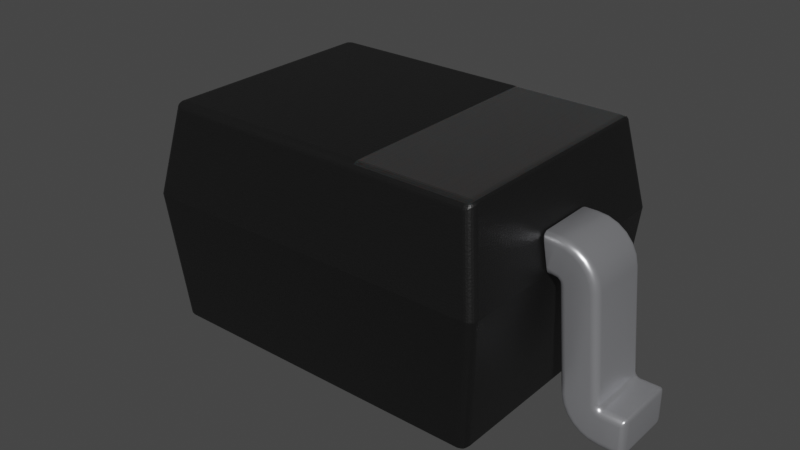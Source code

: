 # Source: SOD323.blend  (saved by Blender 4.1.23; exported with 4.5.12 LTS)
import bpy
from mathutils import Matrix  # noqa: F401  (used for matrix-valued properties, if any)

bpy.ops.wm.read_factory_settings(use_empty=True)
scene = bpy.context.scene
scene.name = 'Scene'

# ---- collections
col_collection = bpy.data.collections.new('Collection'); scene.collection.children.link(col_collection)

# ---- materials (node trees are filled in below, after node groups)
mat_metal_pins = bpy.data.materials.new('metal_pins')
mat_metal_pins.preview_render_type = 'CUBE'
mat_plastic_chip = bpy.data.materials.new('plastic_chip')
mat_plastic_chip.preview_render_type = 'CUBE'
mat_black_markings = bpy.data.materials.new('black_markings')
mat_black_markings.preview_render_type = 'FLAT'

# ---- node groups
ng_auto_smooth = bpy.data.node_groups.new('Auto Smooth', 'GeometryNodeTree')
_s = ng_auto_smooth.interface.new_socket(name='Geometry', in_out='OUTPUT', socket_type='NodeSocketGeometry')
_s = ng_auto_smooth.interface.new_socket(name='Geometry', in_out='INPUT', socket_type='NodeSocketGeometry')
_s = ng_auto_smooth.interface.new_socket(name='Angle', in_out='INPUT', socket_type='NodeSocketFloat')
_s.subtype = 'ANGLE'
_s.min_value = 0.0
_s.max_value = 3.142
ng_auto_smooth.is_modifier = True
_N = ng_auto_smooth.nodes; _L = ng_auto_smooth.links
n0 = _N.new('NodeGroupOutput'); n0.name = 'Group Output'; n0.location = (480, -100)
n1 = _N.new('NodeGroupInput'); n1.name = 'Group Input'; n1.location = (-420, -300)
n2 = _N.new('NodeGroupInput'); n2.name = 'Group Input.001'; n2.location = (-60, -100)
n3 = _N.new('GeometryNodeSetShadeSmooth'); n3.name = 'Set Shade Smooth'; n3.location = (120, -100)
n3.domain = 'EDGE'
n4 = _N.new('GeometryNodeSetShadeSmooth'); n4.name = 'Set Shade Smooth.001'; n4.location = (300, -100)
n5 = _N.new('GeometryNodeInputMeshEdgeAngle'); n5.name = 'Edge Angle'; n5.location = (-420, -220)
n6 = _N.new('GeometryNodeInputEdgeSmooth'); n6.name = 'Is Edge Smooth'; n6.location = (-60, -160)
n7 = _N.new('GeometryNodeInputShadeSmooth'); n7.name = 'Is Face Smooth'; n7.location = (-240, -340)
n8 = _N.new('FunctionNodeBooleanMath'); n8.name = 'Boolean Math'; n8.location = (-60, -220)
n9 = _N.new('FunctionNodeCompare'); n9.name = 'Compare'; n9.location = (-240, -180)
n9.operation = 'LESS_EQUAL'
_L.new(n5.outputs[0], n9.inputs[0])
_L.new(n4.outputs[0], n0.inputs[0])
_L.new(n1.outputs[1], n9.inputs[1])
_L.new(n9.outputs[0], n8.inputs[0])
_L.new(n7.outputs[0], n8.inputs[1])
_L.new(n2.outputs[0], n3.inputs[0])
_L.new(n6.outputs[0], n3.inputs[1])
_L.new(n3.outputs[0], n4.inputs[0])
_L.new(n8.outputs[0], n3.inputs[2])
n0.is_active_output = True

# ---- material node trees
mat_metal_pins.use_nodes = True; mat_metal_pins.node_tree.nodes.clear()
_N = mat_metal_pins.node_tree.nodes; _L = mat_metal_pins.node_tree.links
n0 = _N.new('ShaderNodeMapping'); n0.name = 'Mapping'; n0.location = (-1447, -91)
n0.inputs[3].default_value = (4.8, 1.2, 1.1)
n1 = _N.new('ShaderNodeBsdfPrincipled'); n1.name = 'Principled BSDF'; n1.location = (-560, 254)
n1.distribution = 'GGX'
n1.subsurface_method = 'BURLEY'
n1.inputs[1].default_value = 0.7818
n1.inputs[2].default_value = 0.2886
n1.inputs[3].default_value = 1.45
n1.inputs[13].default_value = 0.0
n1.inputs[27].default_value = (0.0, 0.0, 0.0, 1.0)
n1.inputs[28].default_value = 1.0
n2 = _N.new('ShaderNodeOutputMaterial'); n2.name = 'Material Output.002'; n2.location = (-205, 253)
n2.width = 213
n3 = _N.new('ShaderNodeTexNoise'); n3.name = 'Noise Texture.002'; n3.location = (-1228, -73)
n3.inputs[2].default_value = 0.1
n3.inputs[3].default_value = 7.0
n3.inputs[4].default_value = 0.6
n3.inputs[8].default_value = 0.4
n4 = _N.new('ShaderNodeTexCoord'); n4.name = 'Texture Coordinate'; n4.location = (-1636, -116)
n5 = _N.new('ShaderNodeMix'); n5.name = 'Mix.001'; n5.location = (-921, 45)
n5.data_type = 'RGBA'
n5.inputs[6].default_value = (0.9398, 0.9547, 1.0, 1.0)
n5.inputs[7].default_value = (0.13, 0.1259, 0.1359, 1.0)
n6 = _N.new('ShaderNodeBump'); n6.name = 'Bump.001'; n6.location = (-1001, -227)
n6.inputs[0].default_value = 0.05
n6.inputs[1].default_value = 0.01
n6.inputs[2].default_value = 1.0
_L.new(n1.outputs[0], n2.inputs[0])
_L.new(n3.outputs[0], n6.inputs[3])
_L.new(n0.outputs[0], n3.inputs[0])
_L.new(n3.outputs[0], n5.inputs[0])
_L.new(n4.outputs[3], n0.inputs[0])
_L.new(n5.outputs[2], n1.inputs[0])
_L.new(n6.outputs[0], n1.inputs[5])
n2.is_active_output = True
mat_plastic_chip.use_nodes = True; mat_plastic_chip.node_tree.nodes.clear()
_N = mat_plastic_chip.node_tree.nodes; _L = mat_plastic_chip.node_tree.links
n0 = _N.new('ShaderNodeBsdfPrincipled'); n0.name = 'Principled BSDF'; n0.location = (10, 300)
n0.distribution = 'GGX'
n0.subsurface_method = 'BURLEY'
n0.inputs[0].default_value = (0.009312, 0.009312, 0.009312, 1.0)
n0.inputs[1].default_value = 0.1372
n0.inputs[2].default_value = 0.3706
n0.inputs[3].default_value = 1.45
n0.inputs[27].default_value = (0.0, 0.0, 0.0, 1.0)
n0.inputs[28].default_value = 1.0
n1 = _N.new('ShaderNodeOutputMaterial'); n1.name = 'Material Output'; n1.location = (300, 300)
n2 = _N.new('ShaderNodeTexNoise'); n2.name = 'Noise Texture'; n2.location = (-893, 54)
n2.inputs[2].default_value = 200.0
n2.inputs[3].default_value = 3.6
n2.inputs[4].default_value = 0.8375
n3 = _N.new('ShaderNodeBump'); n3.name = 'Bump'; n3.location = (-604, -53)
n3.inputs[0].default_value = 0.08
n3.inputs[1].default_value = 1.0
n3.inputs[2].default_value = 1.0
_L.new(n0.outputs[0], n1.inputs[0])
_L.new(n2.outputs[0], n3.inputs[3])
_L.new(n3.outputs[0], n0.inputs[5])
n1.is_active_output = True
mat_black_markings.use_nodes = True; mat_black_markings.node_tree.nodes.clear()
_N = mat_black_markings.node_tree.nodes; _L = mat_black_markings.node_tree.links
n0 = _N.new('ShaderNodeMapping'); n0.name = 'Mapping'; n0.location = (-1010, 265)
n0.inputs[3].default_value = (3.0, 1.0, 1.0)
n1 = _N.new('ShaderNodeBsdfPrincipled'); n1.name = 'Principled BSDF'; n1.location = (-34, 272)
n1.distribution = 'GGX'
n1.subsurface_method = 'BURLEY'
n1.inputs[1].default_value = 0.02
n1.inputs[2].default_value = 0.4636
n1.inputs[3].default_value = 1.4
n1.inputs[8].default_value = 1.0
n1.inputs[10].default_value = 0.3682
n1.inputs[13].default_value = 0.6591
n1.inputs[18].default_value = 0.2318
n1.inputs[20].default_value = 0.6709
n1.inputs[24].default_value = 0.1191
n1.inputs[27].default_value = (0.0, 0.0, 0.0, 1.0)
n1.inputs[28].default_value = 1.0
n2 = _N.new('ShaderNodeOutputMaterial'); n2.name = 'Material Output'; n2.location = (300, 300)
n3 = _N.new('ShaderNodeTexNoise'); n3.name = 'Noise Texture'; n3.location = (-662, 176)
n3.inputs[2].default_value = 88.0
n3.inputs[3].default_value = 10.8
n3.inputs[4].default_value = 0.9167
n3.inputs[8].default_value = 1.6
n4 = _N.new('ShaderNodeTexCoord'); n4.name = 'Texture Coordinate'; n4.location = (-1250, 180)
n5 = _N.new('ShaderNodeBump'); n5.name = 'Bump'; n5.location = (-376, -99)
n5.inputs[0].default_value = 0.05
n5.inputs[1].default_value = 1.0
n5.inputs[2].default_value = 1.0
n6 = _N.new('ShaderNodeValToRGB'); n6.name = 'ColorRamp'; n6.location = (-354, 186)
while len(n6.color_ramp.elements) > 1: n6.color_ramp.elements.remove(n6.color_ramp.elements[-1])
n6.color_ramp.elements[0].position = 0.0; n6.color_ramp.elements[0].color = (0.0, 0.0, 0.0, 1.0)
_e = n6.color_ramp.elements.new(1.0); _e.color = (0.0, 0.0, 0.0, 1.0)
n7 = _N.new('ShaderNodeMix'); n7.name = 'Mix'; n7.location = (-204, 152)
n7.data_type = 'RGBA'
n7.inputs[0].default_value = 0.3682
n7.inputs[7].default_value = (0.03754, 0.03754, 0.03754, 1.0)
_L.new(n3.outputs[0], n6.inputs[0])
_L.new(n1.outputs[0], n2.inputs[0])
_L.new(n4.outputs[2], n0.inputs[0])
_L.new(n0.outputs[0], n3.inputs[0])
_L.new(n3.outputs[0], n5.inputs[3])
_L.new(n5.outputs[0], n1.inputs[5])
_L.new(n6.outputs[0], n7.inputs[6])
_L.new(n7.outputs[2], n1.inputs[0])
n2.is_active_output = True

# ---- world
world_world = bpy.data.worlds.new('World'); scene.world = world_world
world_world.use_nodes = True; world_world.node_tree.nodes.clear()
_N = world_world.node_tree.nodes; _L = world_world.node_tree.links
n0 = _N.new('ShaderNodeOutputWorld'); n0.name = 'World Output'; n0.location = (300, 300)
n1 = _N.new('ShaderNodeBackground'); n1.name = 'Background'; n1.location = (10, 300)
n1.inputs[0].default_value = (0.05088, 0.05088, 0.05088, 1.0)
_L.new(n1.outputs[0], n0.inputs[0])
n0.is_active_output = True
world_world.color = (0.05088, 0.05088, 0.05088)
world_world.use_sun_shadow = False
world_world.sun_shadow_jitter_overblur = 0.0

# ---- meshes
me_shape_9_indexedfaceset_013 = bpy.data.meshes.new('SHAPE_9_IndexedFaceSet.013')
me_shape_9_indexedfaceset_013.from_pydata([(-0.3225, 0.3346, 0.06398), (-0.3225, 0.3346, -0.06398), (-0.3494, 0.3346, 0.06398), (-0.3494, 0.3346, -0.06398), (-0.386, 0.3254, -0.06398), (-0.4015, 0.3144, -0.06398), (-0.4138, 0.2999, -0.06398), (-0.4222, 0.2829, -0.06398), (-0.4508, 0.0689, -0.06398), (-0.444, 0.07258, -0.06398), (-0.4469, 0.06988, -0.06398), (-0.4921, 0.0689, 0.06398), (-0.4921, 0.0, 0.06398), (-0.4921, 0.0, -0.06398), (-0.4508, 0.0, -0.06398), (-0.4319, 0.002344, -0.06398), (-0.4142, 0.009232, -0.06398), (-0.3987, 0.02025, -0.06398), (-0.3864, 0.03472, -0.06398), (-0.374, 0.07035, -0.06398), (-0.4508, 0.0, 0.06398), (-0.4319, 0.002344, 0.06398), (-0.3987, 0.02025, 0.06398), (-0.3864, 0.03472, 0.06398), (-0.3576, 0.2583, 0.06398), (-0.3563, 0.2621, 0.06398), (-0.3533, 0.2648, 0.06398), (-0.3494, 0.2657, 0.06398), (-0.3533, 0.2648, -0.06398), (-0.3346, 0.2657, -0.06398), (-0.3683, 0.3323, 0.06398), (-0.386, 0.3254, 0.06398), (-0.4015, 0.3144, 0.06398), (-0.4138, 0.2999, 0.06398), (-0.4222, 0.2829, 0.06398), (-0.4262, 0.2643, 0.06398), (-0.4427, 0.07635, 0.06398), (-0.444, 0.07258, 0.06398), (-0.4469, 0.06988, 0.06398), (-0.4508, 0.0689, 0.06398), (-0.4142, 0.009232, 0.06398), (-0.378, 0.05176, 0.06398), (-0.374, 0.07035, 0.06398), (-0.3346, 0.2657, 0.06398), (-0.3683, 0.3323, -0.06398), (-0.4262, 0.2643, -0.06398), (-0.4427, 0.07635, -0.06398), (-0.4921, 0.0689, -0.06398), (-0.378, 0.05176, -0.06398), (-0.3576, 0.2583, -0.06398), (-0.3563, 0.2621, -0.06398), (-0.3494, 0.2657, -0.06398), (0.4138, 0.2999, -0.06398), (0.386, 0.3254, -0.06398), (0.3494, 0.3346, -0.06398), (0.3494, 0.3346, 0.06398), (0.4138, 0.2999, 0.06398), (0.3683, 0.3323, 0.06398), (0.3225, 0.3346, -0.06398), (0.3346, 0.2657, -0.06398), (0.3494, 0.2657, 0.06398), (0.3533, 0.2648, 0.06398), (0.3533, 0.2648, -0.06398), (0.374, 0.07035, 0.06398), (0.378, 0.05176, -0.06398), (0.3987, 0.02025, -0.06398), (0.378, 0.05176, 0.06398), (0.3864, 0.03472, 0.06398), (0.4921, 0.0, 0.06398), (0.4921, 0.0, -0.06398), (0.4921, 0.0689, 0.06398), (0.4508, 0.0689, -0.06398), (0.4469, 0.06988, 0.06398), (0.444, 0.07258, 0.06398), (0.4427, 0.07635, 0.06398), (0.444, 0.07258, -0.06398), (0.4427, 0.07635, -0.06398), (0.4262, 0.2643, 0.06398), (0.4262, 0.2643, -0.06398), (0.4508, 0.0689, 0.06398), (0.4508, 0.0, 0.06398), (0.3987, 0.02025, 0.06398), (0.4142, 0.009232, 0.06398), (0.4319, 0.002344, 0.06398), (0.3576, 0.2583, 0.06398), (0.3563, 0.2621, 0.06398), (0.3346, 0.2657, 0.06398), (0.3225, 0.3346, 0.06398), (0.4222, 0.2829, 0.06398), (0.4015, 0.3144, 0.06398), (0.386, 0.3254, 0.06398), (0.4222, 0.2829, -0.06398), (0.4015, 0.3144, -0.06398), (0.3683, 0.3323, -0.06398), (0.4469, 0.06988, -0.06398), (0.4921, 0.0689, -0.06398), (0.4508, 0.0, -0.06398), (0.374, 0.07035, -0.06398), (0.3864, 0.03472, -0.06398), (0.4142, 0.009232, -0.06398), (0.4319, 0.002344, -0.06398), (0.3576, 0.2583, -0.06398), (0.3494, 0.2657, -0.06398), (0.3563, 0.2621, -0.06398), (0.3051, 0.4331, 0.2166), (-0.3131, 0.01969, -0.2245), (-0.3131, 0.01969, 0.2245), (-0.3346, 0.2657, -0.2461), (-0.3346, 0.2657, 0.2461), (0.3346, 0.2657, -0.2461), (0.3051, 0.4331, -0.2166), (0.3346, 0.2657, 0.2461), (0.3131, 0.01969, -0.2245), (0.3131, 0.01969, 0.2245), (-0.3051, 0.4331, -0.2166), (-0.08861, 0.4331, 0.2166), (-0.3051, 0.4331, 0.2166), (-0.08861, 0.4331, -0.2166)], [], [(42, 49, 24), (42, 19, 49), (0, 3, 2), (0, 1, 3), (7, 45, 35), (7, 35, 34), (6, 34, 33), (6, 7, 34), (5, 33, 32), (5, 6, 33), (4, 32, 31), (4, 5, 32), (44, 31, 30), (44, 4, 31), (3, 30, 2), (3, 44, 30), (35, 46, 36), (35, 45, 46), (9, 36, 46), (9, 37, 36), (10, 38, 37), (10, 37, 9), (8, 39, 38), (8, 38, 10), (39, 47, 11), (39, 8, 47), (47, 12, 11), (47, 13, 12), (20, 12, 13), (20, 13, 14), (48, 19, 42), (48, 42, 41), (18, 41, 23), (18, 48, 41), (17, 23, 22), (17, 18, 23), (16, 22, 40), (16, 17, 22), (15, 40, 21), (15, 16, 40), (14, 21, 20), (14, 15, 21), (50, 24, 49), (50, 25, 24), (28, 26, 25), (28, 25, 50), (51, 27, 26), (51, 26, 28), (43, 27, 51), (43, 51, 29), (43, 1, 0), (43, 29, 1), (39, 11, 12), (39, 12, 20), (39, 20, 21), (38, 21, 40), (38, 40, 22), (38, 39, 21), (37, 38, 22), (23, 37, 22), (41, 36, 37), (41, 37, 23), (42, 36, 41), (24, 34, 35), (24, 35, 36), (24, 36, 42), (25, 33, 34), (25, 34, 24), (32, 25, 26), (32, 33, 25), (31, 32, 26), (30, 26, 27), (30, 31, 26), (2, 27, 43), (2, 30, 27), (0, 2, 43), (8, 13, 47), (8, 14, 13), (8, 15, 14), (10, 16, 15), (10, 17, 16), (10, 15, 8), (9, 17, 10), (18, 17, 9), (48, 9, 46), (48, 18, 9), (19, 48, 46), (49, 45, 7), (49, 46, 45), (49, 19, 46), (50, 7, 6), (50, 49, 7), (5, 28, 50), (5, 50, 6), (4, 28, 5), (44, 51, 28), (44, 28, 4), (3, 29, 51), (3, 51, 44), (1, 29, 3), (93, 54, 55), (93, 55, 57), (53, 57, 90), (53, 93, 57), (92, 90, 89), (92, 53, 90), (52, 89, 56), (52, 92, 89), (91, 56, 88), (91, 52, 56), (78, 88, 77), (78, 91, 88), (55, 58, 87), (55, 54, 58), (87, 59, 86), (87, 58, 59), (60, 86, 59), (60, 59, 102), (62, 60, 102), (62, 61, 60), (103, 85, 61), (103, 61, 62), (101, 84, 85), (101, 85, 103), (84, 97, 63), (84, 101, 97), (100, 96, 80), (100, 80, 83), (99, 83, 82), (99, 100, 83), (65, 82, 81), (65, 99, 82), (98, 81, 67), (98, 65, 81), (64, 67, 66), (64, 98, 67), (97, 66, 63), (97, 64, 66), (68, 80, 96), (68, 96, 69), (70, 68, 69), (70, 69, 95), (70, 71, 79), (70, 95, 71), (94, 79, 71), (94, 72, 79), (75, 73, 72), (75, 72, 94), (76, 74, 73), (76, 73, 75), (74, 78, 77), (74, 76, 78), (79, 68, 70), (79, 80, 68), (79, 83, 80), (72, 81, 82), (72, 82, 83), (72, 83, 79), (73, 81, 72), (67, 81, 73), (66, 73, 74), (66, 67, 73), (63, 66, 74), (84, 74, 77), (84, 77, 88), (84, 63, 74), (85, 88, 56), (85, 84, 88), (89, 61, 85), (89, 85, 56), (90, 61, 89), (57, 60, 61), (57, 61, 90), (55, 86, 60), (55, 60, 57), (87, 86, 55), (71, 95, 69), (71, 69, 96), (71, 96, 100), (94, 99, 65), (94, 100, 99), (94, 71, 100), (75, 94, 65), (98, 75, 65), (64, 76, 75), (64, 75, 98), (97, 76, 64), (101, 91, 78), (101, 78, 76), (101, 76, 97), (103, 52, 91), (103, 91, 101), (92, 103, 62), (92, 52, 103), (53, 92, 62), (93, 62, 102), (93, 53, 62), (54, 102, 59), (54, 93, 102), (58, 54, 59), (110, 115, 104), (110, 117, 115), (113, 105, 112), (113, 106, 105), (114, 108, 116), (114, 107, 108), (115, 116, 108), (111, 115, 108), (104, 115, 111), (117, 110, 109), (107, 114, 117), (107, 117, 109), (109, 110, 104), (109, 104, 111), (109, 111, 113), (112, 109, 113), (108, 113, 111), (106, 113, 108), (109, 105, 107), (109, 112, 105), (105, 106, 108), (107, 105, 108), (115, 117, 114, 116)])
me_shape_9_indexedfaceset_013.polygons.foreach_set('use_smooth', [1, 1, 1, 1, 1, 1, 1, 1, 1, 1, 1, 1, 1, 1, 1, 1, 1, 1, 1, 1, 1, 1, 1, 1, 1, 1, 1, 1, 1, 1, 1, 1, 1, 1, 1, 1, 1, 1, 1, 1, 1, 1, 1, 1, 1, 1, 1, 1, 1, 1, 1, 1, 1, 1, 1, 1, 1, 1, 1, 1, 1, 1, 1, 1, 1, 1, 1, 1, 1, 1, 1, 1, 1, 1, 1, 1, 1, 1, 1, 1, 1, 1, 1, 1, 1, 1, 1, 1, 1, 1, 1, 1, 1, 1, 1, 1, 1, 1, 1, 1, 1, 1, 1, 1, 1, 1, 1, 1, 1, 1, 1, 1, 1, 1, 1, 1, 1, 1, 1, 1, 1, 1, 1, 1, 1, 1, 1, 1, 1, 1, 1, 1, 1, 1, 1, 1, 1, 1, 1, 1, 1, 1, 1, 1, 1, 1, 1, 1, 1, 1, 1, 1, 1, 1, 1, 1, 1, 1, 1, 1, 1, 1, 1, 1, 1, 1, 1, 1, 1, 1, 1, 1, 1, 1, 1, 1, 1, 1, 1, 1, 1, 1, 1, 1, 1, 1, 1, 1, 1, 1, 1, 1, 1, 1, 1, 1, 1, 1, 1, 1, 0, 0, 1, 1, 0, 0, 0, 0, 0, 0, 0, 0, 1, 1, 1, 1, 1, 1, 0, 0, 1, 1, 0])
me_shape_9_indexedfaceset_013.polygons.foreach_set('material_index', [0, 0, 0, 0, 0, 0, 0, 0, 0, 0, 0, 0, 0, 0, 0, 0, 0, 0, 0, 0, 0, 0, 0, 0, 0, 0, 0, 0, 0, 0, 0, 0, 0, 0, 0, 0, 0, 0, 0, 0, 0, 0, 0, 0, 0, 0, 0, 0, 0, 0, 0, 0, 0, 0, 0, 0, 0, 0, 0, 0, 0, 0, 0, 0, 0, 0, 0, 0, 0, 0, 0, 0, 0, 0, 0, 0, 0, 0, 0, 0, 0, 0, 0, 0, 0, 0, 0, 0, 0, 0, 0, 0, 0, 0, 0, 0, 0, 0, 0, 0, 0, 0, 0, 0, 0, 0, 0, 0, 0, 0, 0, 0, 0, 0, 0, 0, 0, 0, 0, 0, 0, 0, 0, 0, 0, 0, 0, 0, 0, 0, 0, 0, 0, 0, 0, 0, 0, 0, 0, 0, 0, 0, 0, 0, 0, 0, 0, 0, 0, 0, 0, 0, 0, 0, 0, 0, 0, 0, 0, 0, 0, 0, 0, 0, 0, 0, 0, 0, 0, 0, 0, 0, 0, 0, 0, 0, 0, 0, 0, 0, 0, 0, 0, 0, 0, 0, 0, 0, 0, 0, 0, 0, 0, 0, 0, 0, 0, 0, 0, 0, 1, 1, 1, 1, 1, 1, 1, 1, 1, 1, 1, 1, 1, 1, 1, 1, 1, 1, 1, 1, 1, 1, 2])
_uv = me_shape_9_indexedfaceset_013.uv_layers.new(name='UVMap')
_uv.uv.foreach_set('vector', [0.0, 1.0, 1.0, 0.0, 1.0, 1.0, 0.0, 1.0, 0.0, 0.0, 1.0, 0.0, 1.0, 1.0, 0.0, 0.0, 1.0, 0.0, 1.0, 1.0, 0.0, 1.0, 0.0, 0.0, 0.0, 0.05182, 0.0, 0.0, 1.0, 0.0, 0.0, 0.05182, 1.0, 0.0, 1.0, 0.05182, 0.0, 0.1613, 1.0, 0.05182, 1.0, 0.1613, 0.0, 0.1613, 0.0, 0.05182, 1.0, 0.05182, 0.0, 0.3218, 1.0, 0.1613, 1.0, 0.3218, 0.0, 0.3218, 0.0, 0.1613, 1.0, 0.1613, 0.0, 0.5236, 1.0, 0.3218, 1.0, 0.5236, 0.0, 0.5236, 0.0, 0.3218, 1.0, 0.3218, 0.0, 0.7543, 1.0, 0.5236, 1.0, 0.7543, 0.0, 0.7543, 0.0, 0.5236, 1.0, 0.5236, 0.0, 1.0, 1.0, 0.7543, 1.0, 1.0, 0.0, 1.0, 0.0, 0.7543, 1.0, 0.7543, 1.0, 1.0, 0.0, 0.0, 0.0, 1.0, 1.0, 1.0, 1.0, 0.0, 0.0, 0.0, 0.0, 0.8387, 1.0, 1.0, 0.0, 1.0, 0.0, 0.8387, 1.0, 0.8387, 1.0, 1.0, 0.0, 0.4764, 1.0, 0.4764, 1.0, 0.8387, 0.0, 0.4764, 1.0, 0.8387, 0.0, 0.8387, 0.0, 0.0, 1.0, 0.0, 1.0, 0.4764, 0.0, 0.0, 1.0, 0.4764, 0.0, 0.4764, 1.0, 1.0, 0.0, 0.0, 1.0, 0.0, 1.0, 1.0, 0.0, 1.0, 0.0, 0.0, 0.0, 1.0, 1.0, 0.0, 1.0, 1.0, 0.0, 1.0, 0.0, 0.0, 1.0, 0.0, 1.0, 1.0, 1.0, 0.0, 0.0, 0.0, 1.0, 1.0, 0.0, 0.0, 0.0, 1.0, 0.0, 0.9482, 0.0, 1.0, 1.0, 1.0, 0.0, 0.9482, 1.0, 1.0, 1.0, 0.9482, 0.0, 0.8387, 1.0, 0.9482, 1.0, 0.8387, 0.0, 0.8387, 0.0, 0.9482, 1.0, 0.9482, 0.0, 0.6782, 1.0, 0.8387, 1.0, 0.6782, 0.0, 0.6782, 0.0, 0.8387, 1.0, 0.8387, 0.0, 0.4764, 1.0, 0.6782, 1.0, 0.4764, 0.0, 0.4764, 0.0, 0.6782, 1.0, 0.6782, 0.0, 0.2457, 1.0, 0.4764, 1.0, 0.2457, 0.0, 0.2457, 0.0, 0.4764, 1.0, 0.4764, 0.0, 0.0, 1.0, 0.2457, 1.0, 0.0, 0.0, 0.0, 0.0, 0.2457, 1.0, 0.2457, 0.0, 0.1613, 1.0, 0.0, 0.0, 0.0, 0.0, 0.1613, 1.0, 0.1613, 1.0, 0.0, 0.0, 0.5236, 1.0, 0.5236, 1.0, 0.1613, 0.0, 0.5236, 1.0, 0.1613, 0.0, 0.1613, 0.0, 1.0, 1.0, 1.0, 1.0, 0.5236, 0.0, 1.0, 1.0, 0.5236, 0.0, 0.5236, 1.0, 1.0, 1.0, 0.0, 0.0, 0.0, 1.0, 1.0, 0.0, 0.0, 0.0, 1.0, 1.0, 0.0, 0.0, 1.0, 1.0, 1.0, 1.0, 0.0, 0.0, 0.0, 0.0, 1.0, 0.2059, 0.2437, 0.2059, 0.0, 0.0, 0.0, 0.2059, 0.2437, 0.0, 0.0, 0.0, 0.2437, 0.2059, 0.2437, 0.0, 0.2437, 0.007004, 0.3549, 0.2088, 0.2666, 0.007004, 0.3549, 0.02759, 0.4593, 0.2088, 0.2666, 0.02759, 0.4593, 0.0605, 0.5506, 0.2088, 0.2666, 0.2059, 0.2437, 0.007004, 0.3549, 0.2169, 0.2839, 0.2088, 0.2666, 0.0605, 0.5506, 0.1037, 0.6233, 0.2169, 0.2839, 0.0605, 0.5506, 0.1547, 0.6728, 0.2282, 0.2917, 0.2169, 0.2839, 0.1547, 0.6728, 0.2169, 0.2839, 0.1037, 0.6233, 0.2102, 0.6963, 0.2282, 0.2917, 0.1547, 0.6728, 0.7718, 0.7932, 0.8453, 0.4121, 0.7898, 0.3886, 0.7718, 0.7932, 0.7898, 0.3886, 0.2282, 0.2917, 0.7718, 0.7932, 0.2282, 0.2917, 0.2102, 0.6963, 0.7831, 0.801, 0.8963, 0.4616, 0.8453, 0.4121, 0.7831, 0.801, 0.8453, 0.4121, 0.7718, 0.7932, 0.9395, 0.5343, 0.7831, 0.801, 0.7912, 0.8183, 0.9395, 0.5343, 0.8963, 0.4616, 0.7831, 0.801, 0.9724, 0.6256, 0.9395, 0.5343, 0.7912, 0.8183, 0.993, 0.73, 0.7912, 0.8183, 0.7941, 0.8412, 0.993, 0.73, 0.9724, 0.6256, 0.7912, 0.8183, 1.0, 0.8412, 0.7941, 0.8412, 0.7941, 0.9284, 1.0, 0.8412, 0.993, 0.73, 0.7941, 0.8412, 1.0, 1.0, 1.0, 0.8412, 0.7941, 0.9284, 0.2059, 0.2437, 0.0, 0.0, 0.2059, 0.0, 0.2059, 0.2437, 0.0, 0.2437, 0.0, 0.0, 0.2059, 0.2437, 0.007004, 0.3549, 0.0, 0.2437, 0.2088, 0.2666, 0.02759, 0.4593, 0.007004, 0.3549, 0.2088, 0.2666, 0.0605, 0.5506, 0.02759, 0.4593, 0.2088, 0.2666, 0.007004, 0.3549, 0.2059, 0.2437, 0.2169, 0.2839, 0.0605, 0.5506, 0.2088, 0.2666, 0.1037, 0.6233, 0.0605, 0.5506, 0.2169, 0.2839, 0.1547, 0.6728, 0.2169, 0.2839, 0.2282, 0.2917, 0.1547, 0.6728, 0.1037, 0.6233, 0.2169, 0.2839, 0.2102, 0.6963, 0.1547, 0.6728, 0.2282, 0.2917, 0.7718, 0.7932, 0.7898, 0.3886, 0.8453, 0.4121, 0.7718, 0.7932, 0.2282, 0.2917, 0.7898, 0.3886, 0.7718, 0.7932, 0.2102, 0.6963, 0.2282, 0.2917, 0.7831, 0.801, 0.8453, 0.4121, 0.8963, 0.4616, 0.7831, 0.801, 0.7718, 0.7932, 0.8453, 0.4121, 0.9395, 0.5343, 0.7912, 0.8183, 0.7831, 0.801, 0.9395, 0.5343, 0.7831, 0.801, 0.8963, 0.4616, 0.9724, 0.6256, 0.7912, 0.8183, 0.9395, 0.5343, 0.993, 0.73, 0.7941, 0.8412, 0.7912, 0.8183, 0.993, 0.73, 0.7912, 0.8183, 0.9724, 0.6256, 1.0, 0.8412, 0.7941, 0.9284, 0.7941, 0.8412, 1.0, 0.8412, 0.7941, 0.8412, 0.993, 0.73, 1.0, 1.0, 0.7941, 0.9284, 1.0, 0.8412, 0.0, 0.2457, 0.0, 0.0, 1.0, 0.0, 0.0, 0.2457, 1.0, 0.0, 1.0, 0.2457, 0.0, 0.4764, 1.0, 0.2457, 1.0, 0.4764, 0.0, 0.4764, 0.0, 0.2457, 1.0, 0.2457, 0.0, 0.6782, 1.0, 0.4764, 1.0, 0.6782, 0.0, 0.6782, 0.0, 0.4764, 1.0, 0.4764, 0.0, 0.8387, 1.0, 0.6782, 1.0, 0.8387, 0.0, 0.8387, 0.0, 0.6782, 1.0, 0.6782, 0.0, 0.9482, 1.0, 0.8387, 1.0, 0.9482, 0.0, 0.9482, 0.0, 0.8387, 1.0, 0.8387, 0.0, 1.0, 1.0, 0.9482, 1.0, 1.0, 0.0, 1.0, 0.0, 0.9482, 1.0, 0.9482, 1.0, 1.0, 0.0, 0.0, 1.0, 0.0, 1.0, 1.0, 0.0, 1.0, 0.0, 0.0, 1.0, 1.0, 0.0, 0.0, 1.0, 0.0, 1.0, 1.0, 0.0, 1.0, 0.0, 0.0, 1.0, 1.0, 1.0, 0.0, 0.0, 0.0, 1.0, 1.0, 0.0, 0.0, 0.0, 1.0, 0.0, 0.4764, 1.0, 0.0, 0.0, 0.0, 0.0, 0.4764, 1.0, 0.4764, 1.0, 0.0, 0.0, 0.8387, 1.0, 0.8387, 1.0, 0.4764, 0.0, 0.8387, 1.0, 0.4764, 0.0, 0.4764, 0.0, 1.0, 1.0, 1.0, 1.0, 0.8387, 0.0, 1.0, 1.0, 0.8387, 0.0, 0.8387, 1.0, 1.0, 0.0, 0.0, 0.0, 1.0, 1.0, 1.0, 1.0, 0.0, 0.0, 0.0, 0.0, 0.7543, 0.0, 1.0, 1.0, 1.0, 0.0, 0.7543, 1.0, 1.0, 1.0, 0.7543, 0.0, 0.5236, 1.0, 0.7543, 1.0, 0.5236, 0.0, 0.5236, 0.0, 0.7543, 1.0, 0.7543, 0.0, 0.3218, 1.0, 0.5236, 1.0, 0.3218, 0.0, 0.3218, 0.0, 0.5236, 1.0, 0.5236, 0.0, 0.1613, 1.0, 0.3218, 1.0, 0.1613, 0.0, 0.1613, 0.0, 0.3218, 1.0, 0.3218, 0.0, 0.05182, 1.0, 0.1613, 1.0, 0.05182, 0.0, 0.05182, 0.0, 0.1613, 1.0, 0.1613, 0.0, 0.0, 1.0, 0.05182, 1.0, 0.0, 0.0, 0.0, 0.0, 0.05182, 1.0, 0.05182, 1.0, 1.0, 1.0, 0.0, 0.0, 0.0, 1.0, 1.0, 0.0, 0.0, 0.0, 1.0, 1.0, 1.0, 1.0, 0.0, 0.0, 0.0, 1.0, 1.0, 0.0, 0.0, 0.0, 1.0, 1.0, 1.0, 0.0, 0.0, 1.0, 0.0, 1.0, 1.0, 0.0, 1.0, 0.0, 0.0, 0.0, 0.5236, 1.0, 1.0, 0.0, 1.0, 0.0, 0.5236, 1.0, 0.5236, 1.0, 1.0, 0.0, 0.1613, 1.0, 0.1613, 1.0, 0.5236, 0.0, 0.1613, 1.0, 0.5236, 0.0, 0.5236, 0.0, 0.0, 1.0, 0.0, 1.0, 0.1613, 0.0, 0.0, 1.0, 0.1613, 0.0, 0.1613, 0.0, 1.0, 1.0, 0.0, 1.0, 1.0, 0.0, 1.0, 0.0, 0.0, 1.0, 0.0, 0.2059, 0.7563, 0.0, 1.0, 0.2059, 1.0, 0.2059, 0.7563, 0.0, 0.7563, 0.0, 1.0, 0.2059, 0.7563, 0.007004, 0.6451, 0.0, 0.7563, 0.2088, 0.7334, 0.0605, 0.4494, 0.02759, 0.5407, 0.2088, 0.7334, 0.02759, 0.5407, 0.007004, 0.6451, 0.2088, 0.7334, 0.007004, 0.6451, 0.2059, 0.7563, 0.2169, 0.7161, 0.0605, 0.4494, 0.2088, 0.7334, 0.1037, 0.3767, 0.0605, 0.4494, 0.2169, 0.7161, 0.1547, 0.3272, 0.2169, 0.7161, 0.2282, 0.7083, 0.1547, 0.3272, 0.1037, 0.3767, 0.2169, 0.7161, 0.2102, 0.3037, 0.1547, 0.3272, 0.2282, 0.7083, 0.7718, 0.2068, 0.2282, 0.7083, 0.7898, 0.6114, 0.7718, 0.2068, 0.7898, 0.6114, 0.8453, 0.5879, 0.7718, 0.2068, 0.2102, 0.3037, 0.2282, 0.7083, 0.7831, 0.199, 0.8453, 0.5879, 0.8963, 0.5384, 0.7831, 0.199, 0.7718, 0.2068, 0.8453, 0.5879, 0.9395, 0.4657, 0.7912, 0.1817, 0.7831, 0.199, 0.9395, 0.4657, 0.7831, 0.199, 0.8963, 0.5384, 0.9724, 0.3744, 0.7912, 0.1817, 0.9395, 0.4657, 0.993, 0.27, 0.7941, 0.1588, 0.7912, 0.1817, 0.993, 0.27, 0.7912, 0.1817, 0.9724, 0.3744, 1.0, 0.1588, 0.7941, 0.07162, 0.7941, 0.1588, 1.0, 0.1588, 0.7941, 0.1588, 0.993, 0.27, 1.0, 0.0, 0.7941, 0.07162, 1.0, 0.1588, 0.2059, 0.7563, 0.2059, 1.0, 0.0, 1.0, 0.2059, 0.7563, 0.0, 1.0, 0.0, 0.7563, 0.2059, 0.7563, 0.0, 0.7563, 0.007004, 0.6451, 0.2088, 0.7334, 0.02759, 0.5407, 0.0605, 0.4494, 0.2088, 0.7334, 0.007004, 0.6451, 0.02759, 0.5407, 0.2088, 0.7334, 0.2059, 0.7563, 0.007004, 0.6451, 0.2169, 0.7161, 0.2088, 0.7334, 0.0605, 0.4494, 0.1037, 0.3767, 0.2169, 0.7161, 0.0605, 0.4494, 0.1547, 0.3272, 0.2282, 0.7083, 0.2169, 0.7161, 0.1547, 0.3272, 0.2169, 0.7161, 0.1037, 0.3767, 0.2102, 0.3037, 0.2282, 0.7083, 0.1547, 0.3272, 0.7718, 0.2068, 0.8453, 0.5879, 0.7898, 0.6114, 0.7718, 0.2068, 0.7898, 0.6114, 0.2282, 0.7083, 0.7718, 0.2068, 0.2282, 0.7083, 0.2102, 0.3037, 0.7831, 0.199, 0.8963, 0.5384, 0.8453, 0.5879, 0.7831, 0.199, 0.8453, 0.5879, 0.7718, 0.2068, 0.9395, 0.4657, 0.7831, 0.199, 0.7912, 0.1817, 0.9395, 0.4657, 0.8963, 0.5384, 0.7831, 0.199, 0.9724, 0.3744, 0.9395, 0.4657, 0.7912, 0.1817, 0.993, 0.27, 0.7912, 0.1817, 0.7941, 0.1588, 0.993, 0.27, 0.9724, 0.3744, 0.7912, 0.1817, 1.0, 0.1588, 0.7941, 0.1588, 0.7941, 0.07162, 1.0, 0.1588, 0.993, 0.27, 0.7941, 0.1588, 1.0, 0.0, 1.0, 0.1588, 0.7941, 0.07162, 0.0, 1.0, 1.0, 0.0, 1.0, 1.0, 0.0, 1.0, 0.0, 0.0, 1.0, 0.0, 1.0, 1.0, 0.0, 0.0, 1.0, 0.0, 1.0, 1.0, 0.0, 1.0, 0.0, 0.0, 0.05995, 1.0, 1.0, 0.0, 0.94, 1.0, 0.05995, 1.0, 0.0, 0.0, 1.0, 0.0, 0.3676, 1.0, 0.04408, 1.0, 0.0, 0.0, 1.0, 0.0, 0.3676, 1.0, 0.0, 0.0, 0.9559, 1.0, 0.3676, 1.0, 1.0, 0.0, 0.3676, 1.0, 0.9559, 1.0, 1.0, 0.0, 0.0, 0.0, 0.04408, 1.0, 0.3676, 1.0, 0.0, 0.0, 0.3676, 1.0, 1.0, 0.0, 0.0, 0.0, 0.05995, 1.0, 0.94, 1.0, 0.0, 0.0, 0.94, 1.0, 1.0, 0.0, 0.0, 1.0, 1.0, 1.0, 0.9563, 0.0, 0.04374, 0.0, 0.0, 1.0, 0.9563, 0.0, 0.0, 1.0, 0.9678, 0.0, 1.0, 1.0, 0.03216, 0.0, 0.9678, 0.0, 0.0, 1.0, 1.0, 1.0, 0.03216, 0.0, 0.0, 1.0, 1.0, 1.0, 0.9678, 0.0, 0.03216, 0.0, 0.04374, 0.0, 0.9563, 0.0, 1.0, 1.0, 0.0, 1.0, 0.04374, 0.0, 1.0, 1.0, 0.3676, 1.0, 0.3676, 1.0, 0.05995, 1.0, 0.04408, 1.0])
me_shape_9_indexedfaceset_013.materials.append(mat_metal_pins)
me_shape_9_indexedfaceset_013.materials.append(mat_plastic_chip)
me_shape_9_indexedfaceset_013.materials.append(mat_black_markings)
me_shape_9_indexedfaceset_013.update()

# ---- objects
ob_shape_9_indexedfaceset = bpy.data.objects.new('SHAPE_9_IndexedFaceSet', me_shape_9_indexedfaceset_013)

# ---- transforms, parenting, visibility, modifiers, constraints
ob_shape_9_indexedfaceset.location = (0.0, 0.0, 0.0)
ob_shape_9_indexedfaceset.rotation_euler = (1.571, 0.0, 3.142)
ob_shape_9_indexedfaceset.scale = (2.54, 2.54, 2.54)
_m = ob_shape_9_indexedfaceset.modifiers.new('Bevel', 'BEVEL')
_m.segments = 6
_m = ob_shape_9_indexedfaceset.modifiers.new('Auto Smooth', 'NODES')
_m.node_group = ng_auto_smooth
_gi = [s.identifier for s in ng_auto_smooth.interface.items_tree if s.item_type == 'SOCKET' and s.in_out == 'INPUT']
_m[_gi[1]] = 0.5236  # Angle

# ---- collection membership
col_collection.objects.link(ob_shape_9_indexedfaceset)

# ---- scene / render settings (as saved in the file)
scene.frame_start = 1; scene.frame_end = 250; scene.frame_set(86)
scene.render.engine = 'CYCLES'
scene.cycles.feature_set = 'EXPERIMENTAL'
scene.cycles.use_denoising = False
scene.cycles.samples = 128
scene.cycles.sampling_pattern = 'TABULATED_SOBOL'
scene.cycles.use_adaptive_sampling = False
scene.cycles.use_light_tree = False
scene.eevee.ray_tracing_options.trace_max_roughness = 0.0
scene.view_settings.view_transform = 'Filmic'
bpy.context.view_layer.update()

# ---- added for rendering (the .blend has no active camera and no usable light): camera, sun
cam_auto = bpy.data.cameras.new('AutoCamera')
cam_auto.lens = 50.0
cam_auto.sensor_width = 36.0
cam_auto.clip_end = 1000.0
ob_auto_camera = bpy.data.objects.new('AutoCamera', cam_auto)
scene.collection.objects.link(ob_auto_camera)
ob_auto_camera.location = (2.77914, -3.33497, 2.77331)
ob_auto_camera.rotation_euler = (1.09748, -7.21219e-08, 0.694738)
scene.camera = ob_auto_camera
light_auto_sun = bpy.data.lights.new('AutoSun', 'SUN')
light_auto_sun.energy = 3.0
light_auto_sun.angle = 0.0523599
ob_auto_sun = bpy.data.objects.new('AutoSun', light_auto_sun)
scene.collection.objects.link(ob_auto_sun)
ob_auto_sun.rotation_euler = (0.872665, 0.174533, 0.523599)
bpy.context.view_layer.update()
